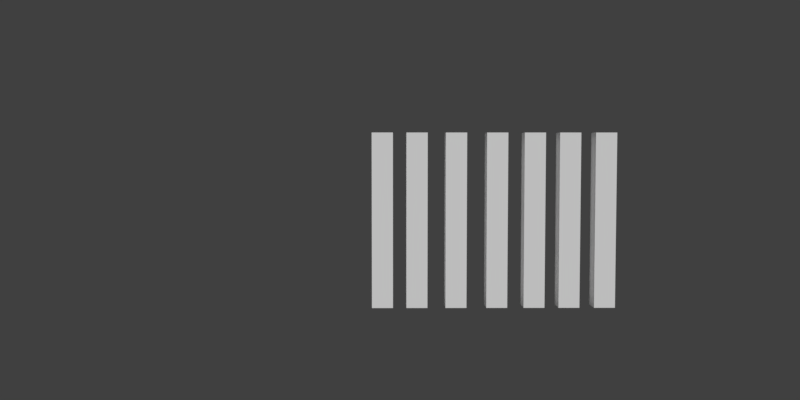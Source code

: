 # Source: music_visualizer.blend  (saved by Blender 2.79.0; exported with 4.5.12 LTS)
import bpy
from mathutils import Matrix  # noqa: F401  (used for matrix-valued properties, if any)

bpy.ops.wm.read_factory_settings(use_empty=True)
scene = bpy.context.scene
scene.name = 'Scene'

# ---- collections
col_collection_1 = bpy.data.collections.new('Collection 1'); scene.collection.children.link(col_collection_1)

# ---- world
world_world = bpy.data.worlds.new('World'); scene.world = world_world
world_world.color = (0.05088, 0.05088, 0.05088)
world_world.use_sun_shadow = False
world_world.sun_shadow_jitter_overblur = 0.0
world_world.cycles.sampling_method = 'MANUAL'

# ---- cameras
cam_camera_001 = bpy.data.cameras.new('Camera.001')
cam_camera_001.clip_end = 100.0
cam_camera_001.lens = 35.0
cam_camera_001.sensor_width = 32.0
cam_camera_001.sensor_height = 18.0
cam_camera_001.display_size = 2.0
cam_camera_001.dof.focus_distance = 0.0

# ---- meshes
me_cube_006 = bpy.data.meshes.new('Cube.006')
me_cube_006.from_pydata([(-1.0, -1.0, 0.01409), (-1.0, -1.0, 2.014), (-1.0, 1.0, 0.01409), (-1.0, 1.0, 2.014), (1.0, -1.0, 0.01409), (1.0, -1.0, 2.014), (1.0, 1.0, 0.01409), (1.0, 1.0, 2.014)], [], [(0, 1, 3, 2), (2, 3, 7, 6), (6, 7, 5, 4), (4, 5, 1, 0), (2, 6, 4, 0), (7, 3, 1, 5)])
me_cube_006.use_remesh_preserve_volume = False
me_cube_006.use_remesh_preserve_attributes = False
me_cube_006.use_mirror_vertex_groups = False
me_cube_006.update()
me_cube_005 = bpy.data.meshes.new('Cube.005')
me_cube_005.from_pydata([(-1.0, -1.0, 0.01409), (-1.0, -1.0, 2.014), (-1.0, 1.0, 0.01409), (-1.0, 1.0, 2.014), (1.0, -1.0, 0.01409), (1.0, -1.0, 2.014), (1.0, 1.0, 0.01409), (1.0, 1.0, 2.014)], [], [(0, 1, 3, 2), (2, 3, 7, 6), (6, 7, 5, 4), (4, 5, 1, 0), (2, 6, 4, 0), (7, 3, 1, 5)])
me_cube_005.use_remesh_preserve_volume = False
me_cube_005.use_remesh_preserve_attributes = False
me_cube_005.use_mirror_vertex_groups = False
me_cube_005.update()
me_cube_004 = bpy.data.meshes.new('Cube.004')
me_cube_004.from_pydata([(-1.0, -1.0, 0.01409), (-1.0, -1.0, 2.014), (-1.0, 1.0, 0.01409), (-1.0, 1.0, 2.014), (1.0, -1.0, 0.01409), (1.0, -1.0, 2.014), (1.0, 1.0, 0.01409), (1.0, 1.0, 2.014)], [], [(0, 1, 3, 2), (2, 3, 7, 6), (6, 7, 5, 4), (4, 5, 1, 0), (2, 6, 4, 0), (7, 3, 1, 5)])
me_cube_004.use_remesh_preserve_volume = False
me_cube_004.use_remesh_preserve_attributes = False
me_cube_004.use_mirror_vertex_groups = False
me_cube_004.update()
me_cube_003 = bpy.data.meshes.new('Cube.003')
me_cube_003.from_pydata([(-1.0, -1.0, 0.01409), (-1.0, -1.0, 2.014), (-1.0, 1.0, 0.01409), (-1.0, 1.0, 2.014), (1.0, -1.0, 0.01409), (1.0, -1.0, 2.014), (1.0, 1.0, 0.01409), (1.0, 1.0, 2.014)], [], [(0, 1, 3, 2), (2, 3, 7, 6), (6, 7, 5, 4), (4, 5, 1, 0), (2, 6, 4, 0), (7, 3, 1, 5)])
me_cube_003.use_remesh_preserve_volume = False
me_cube_003.use_remesh_preserve_attributes = False
me_cube_003.use_mirror_vertex_groups = False
me_cube_003.update()
me_cube_002 = bpy.data.meshes.new('Cube.002')
me_cube_002.from_pydata([(-1.0, -1.0, 0.01409), (-1.0, -1.0, 2.014), (-1.0, 1.0, 0.01409), (-1.0, 1.0, 2.014), (1.0, -1.0, 0.01409), (1.0, -1.0, 2.014), (1.0, 1.0, 0.01409), (1.0, 1.0, 2.014)], [], [(0, 1, 3, 2), (2, 3, 7, 6), (6, 7, 5, 4), (4, 5, 1, 0), (2, 6, 4, 0), (7, 3, 1, 5)])
me_cube_002.use_remesh_preserve_volume = False
me_cube_002.use_remesh_preserve_attributes = False
me_cube_002.use_mirror_vertex_groups = False
me_cube_002.update()
me_cube_001 = bpy.data.meshes.new('Cube.001')
me_cube_001.from_pydata([(-1.0, -1.0, 0.01409), (-1.0, -1.0, 2.014), (-1.0, 1.0, 0.01409), (-1.0, 1.0, 2.014), (1.0, -1.0, 0.01409), (1.0, -1.0, 2.014), (1.0, 1.0, 0.01409), (1.0, 1.0, 2.014)], [], [(0, 1, 3, 2), (2, 3, 7, 6), (6, 7, 5, 4), (4, 5, 1, 0), (2, 6, 4, 0), (7, 3, 1, 5)])
me_cube_001.use_remesh_preserve_volume = False
me_cube_001.use_remesh_preserve_attributes = False
me_cube_001.use_mirror_vertex_groups = False
me_cube_001.update()
me_cube = bpy.data.meshes.new('Cube')
me_cube.from_pydata([(-1.0, -1.0, 0.01409), (-1.0, -1.0, 2.014), (-1.0, 1.0, 0.01409), (-1.0, 1.0, 2.014), (1.0, -1.0, 0.01409), (1.0, -1.0, 2.014), (1.0, 1.0, 0.01409), (1.0, 1.0, 2.014)], [], [(0, 1, 3, 2), (2, 3, 7, 6), (6, 7, 5, 4), (4, 5, 1, 0), (2, 6, 4, 0), (7, 3, 1, 5)])
me_cube.use_remesh_preserve_volume = False
me_cube.use_remesh_preserve_attributes = False
me_cube.use_mirror_vertex_groups = False
me_cube.update()

# ---- objects
ob_cube_006 = bpy.data.objects.new('Cube.006', me_cube_006)
ob_cube_005 = bpy.data.objects.new('Cube.005', me_cube_005)
ob_cube_004 = bpy.data.objects.new('Cube.004', me_cube_004)
ob_cube_003 = bpy.data.objects.new('Cube.003', me_cube_003)
ob_cube_002 = bpy.data.objects.new('Cube.002', me_cube_002)
ob_cube_001 = bpy.data.objects.new('Cube.001', me_cube_001)
ob_cube = bpy.data.objects.new('Cube', me_cube)
ob_camera = bpy.data.objects.new('Camera', cam_camera_001)

# ---- transforms, parenting, visibility, modifiers, constraints
ob_cube_006.location = (3.263, 0.0, -1.192e-07)
ob_cube_006.scale = (0.1544, 0.1544, 1.285)
ob_cube_006.lineart.crease_threshold = 0.0
ob_cube_005.location = (2.74, 0.0, -1.192e-07)
ob_cube_005.scale = (0.1544, 0.1544, 1.285)
ob_cube_005.lineart.crease_threshold = 0.0
ob_cube_004.location = (2.226, 0.0, -1.192e-07)
ob_cube_004.scale = (0.1544, 0.1544, 1.285)
ob_cube_004.lineart.crease_threshold = 0.0
ob_cube_003.location = (1.678, 0.0, -1.192e-07)
ob_cube_003.scale = (0.1544, 0.1544, 1.285)
ob_cube_003.lineart.crease_threshold = 0.0
ob_cube_002.location = (1.079, 0.0, -1.192e-07)
ob_cube_002.scale = (0.1544, 0.1544, 1.285)
ob_cube_002.lineart.crease_threshold = 0.0
ob_cube_001.location = (0.5059, 0.0, -1.192e-07)
ob_cube_001.scale = (0.1544, 0.1544, 1.285)
ob_cube_001.lineart.crease_threshold = 0.0
ob_cube.location = (0.0, 0.0, -1.192e-07)
ob_cube.scale = (0.1544, 0.1544, 1.285)
ob_cube.lineart.crease_threshold = 0.0
ob_camera.location = (0.1682, -12.89, 2.318)
ob_camera.rotation_euler = (1.515, -1.835e-07, -0.007)
ob_camera.hide_viewport = True
ob_camera.lineart.crease_threshold = 0.0

# ---- collection membership
col_collection_1.objects.link(ob_cube_006)
col_collection_1.objects.link(ob_cube_005)
col_collection_1.objects.link(ob_cube_004)
col_collection_1.objects.link(ob_cube_003)
col_collection_1.objects.link(ob_cube_002)
col_collection_1.objects.link(ob_cube_001)
col_collection_1.objects.link(ob_cube)
col_collection_1.objects.link(ob_camera)

# ---- scene / render settings (as saved in the file)
scene.camera = ob_camera
scene.frame_start = 500; scene.frame_end = 2894; scene.frame_set(3)
scene.render.engine = 'CYCLES'
scene.render.resolution_x = 720
scene.render.resolution_y = 360
scene.render.resolution_percentage = 50
scene.render.dither_intensity = 0.0
scene.render.use_border = True
scene.render.border_min_x = 0.001253
scene.render.border_min_y = 0.0007518
scene.render.border_max_x = 0.9917
scene.render.border_max_y = 0.9792
scene.cycles.feature_set = 'EXPERIMENTAL'
scene.cycles.use_denoising = False
scene.cycles.samples = 128
scene.cycles.sampling_pattern = 'TABULATED_SOBOL'
scene.cycles.use_adaptive_sampling = False
scene.cycles.use_light_tree = False
scene.cycles.blur_glossy = 0.0
scene.cycles.sample_clamp_indirect = 0.0
scene.view_settings.view_transform = 'Standard'
bpy.context.view_layer.update()

# ---- added for rendering (the .blend has no usable light): sun
light_auto_sun = bpy.data.lights.new('AutoSun', 'SUN')
light_auto_sun.energy = 3.0
light_auto_sun.angle = 0.0523599
ob_auto_sun = bpy.data.objects.new('AutoSun', light_auto_sun)
scene.collection.objects.link(ob_auto_sun)
ob_auto_sun.rotation_euler = (0.872665, 0.174533, 0.523599)
bpy.context.view_layer.update()
